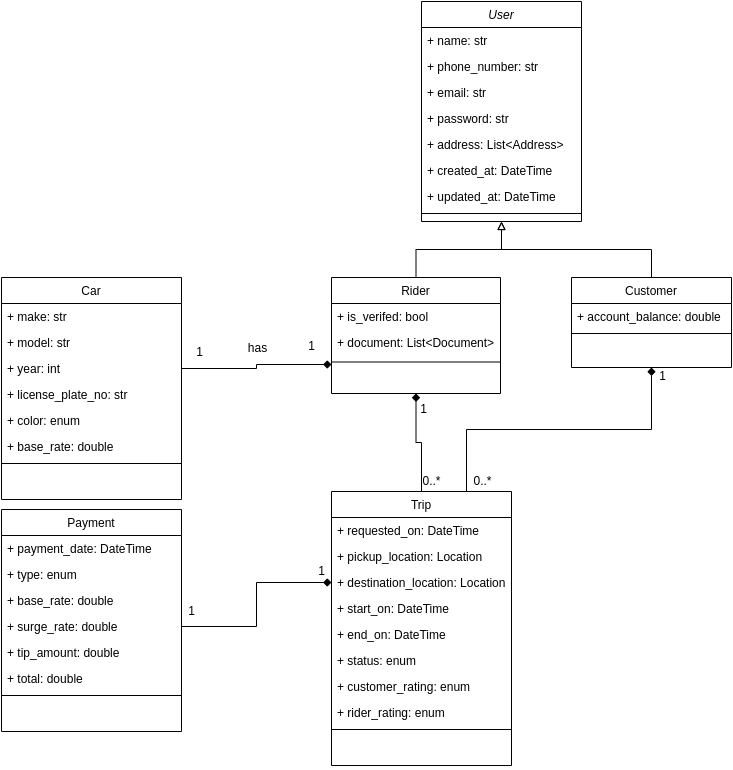

The diagram above was exported from draw.io. Its source (the exported page's mxGraphModel, read from the mxfile embedded in the PNG):
<mxGraphModel dx="1487" dy="777" grid="0" gridSize="10" guides="1" tooltips="1" connect="1" arrows="1" fold="1" page="1" pageScale="1" pageWidth="827" pageHeight="1169" math="0" shadow="0">
  <root>
    <mxCell id="WIyWlLk6GJQsqaUBKTNV-0" />
    <mxCell id="WIyWlLk6GJQsqaUBKTNV-1" parent="WIyWlLk6GJQsqaUBKTNV-0" />
    <mxCell id="zkfFHV4jXpPFQw0GAbJ--0" value="User" style="swimlane;fontStyle=2;align=center;verticalAlign=top;childLayout=stackLayout;horizontal=1;startSize=26;horizontalStack=0;resizeParent=1;resizeLast=0;collapsible=1;marginBottom=0;rounded=0;shadow=0;strokeWidth=1;" parent="WIyWlLk6GJQsqaUBKTNV-1" vertex="1">
      <mxGeometry x="451" y="120" width="160" height="220" as="geometry">
        <mxRectangle x="230" y="140" width="160" height="26" as="alternateBounds" />
      </mxGeometry>
    </mxCell>
    <mxCell id="zkfFHV4jXpPFQw0GAbJ--1" value="+ name: str" style="text;align=left;verticalAlign=top;spacingLeft=4;spacingRight=4;overflow=hidden;rotatable=0;points=[[0,0.5],[1,0.5]];portConstraint=eastwest;" parent="zkfFHV4jXpPFQw0GAbJ--0" vertex="1">
      <mxGeometry y="26" width="160" height="26" as="geometry" />
    </mxCell>
    <mxCell id="zkfFHV4jXpPFQw0GAbJ--2" value="+ phone_number: str" style="text;align=left;verticalAlign=top;spacingLeft=4;spacingRight=4;overflow=hidden;rotatable=0;points=[[0,0.5],[1,0.5]];portConstraint=eastwest;rounded=0;shadow=0;html=0;" parent="zkfFHV4jXpPFQw0GAbJ--0" vertex="1">
      <mxGeometry y="52" width="160" height="26" as="geometry" />
    </mxCell>
    <mxCell id="zkfFHV4jXpPFQw0GAbJ--3" value="+ email: str" style="text;align=left;verticalAlign=top;spacingLeft=4;spacingRight=4;overflow=hidden;rotatable=0;points=[[0,0.5],[1,0.5]];portConstraint=eastwest;rounded=0;shadow=0;html=0;" parent="zkfFHV4jXpPFQw0GAbJ--0" vertex="1">
      <mxGeometry y="78" width="160" height="26" as="geometry" />
    </mxCell>
    <mxCell id="g2hG2hqWIefi9giZtiEk-0" value="+ password: str" style="text;align=left;verticalAlign=top;spacingLeft=4;spacingRight=4;overflow=hidden;rotatable=0;points=[[0,0.5],[1,0.5]];portConstraint=eastwest;rounded=0;shadow=0;html=0;" parent="zkfFHV4jXpPFQw0GAbJ--0" vertex="1">
      <mxGeometry y="104" width="160" height="26" as="geometry" />
    </mxCell>
    <mxCell id="1jTmL-oGItqkzWHDJTfR-22" value="+ address: List&lt;Address&gt;" style="text;align=left;verticalAlign=top;spacingLeft=4;spacingRight=4;overflow=hidden;rotatable=0;points=[[0,0.5],[1,0.5]];portConstraint=eastwest;rounded=0;shadow=0;html=0;" parent="zkfFHV4jXpPFQw0GAbJ--0" vertex="1">
      <mxGeometry y="130" width="160" height="26" as="geometry" />
    </mxCell>
    <mxCell id="g2hG2hqWIefi9giZtiEk-1" value="+ created_at: DateTime" style="text;align=left;verticalAlign=top;spacingLeft=4;spacingRight=4;overflow=hidden;rotatable=0;points=[[0,0.5],[1,0.5]];portConstraint=eastwest;rounded=0;shadow=0;html=0;" parent="zkfFHV4jXpPFQw0GAbJ--0" vertex="1">
      <mxGeometry y="156" width="160" height="26" as="geometry" />
    </mxCell>
    <mxCell id="g2hG2hqWIefi9giZtiEk-2" value="+ updated_at: DateTime" style="text;align=left;verticalAlign=top;spacingLeft=4;spacingRight=4;overflow=hidden;rotatable=0;points=[[0,0.5],[1,0.5]];portConstraint=eastwest;rounded=0;shadow=0;html=0;" parent="zkfFHV4jXpPFQw0GAbJ--0" vertex="1">
      <mxGeometry y="182" width="160" height="26" as="geometry" />
    </mxCell>
    <mxCell id="zkfFHV4jXpPFQw0GAbJ--4" value="" style="line;html=1;strokeWidth=1;align=left;verticalAlign=middle;spacingTop=-1;spacingLeft=3;spacingRight=3;rotatable=0;labelPosition=right;points=[];portConstraint=eastwest;" parent="zkfFHV4jXpPFQw0GAbJ--0" vertex="1">
      <mxGeometry y="208" width="160" height="8" as="geometry" />
    </mxCell>
    <mxCell id="BDuklBqxcyqoLhxG8YBL-0" style="edgeStyle=orthogonalEdgeStyle;rounded=0;orthogonalLoop=1;jettySize=auto;html=1;exitX=0.5;exitY=0;exitDx=0;exitDy=0;entryX=0.5;entryY=1;entryDx=0;entryDy=0;endArrow=block;endFill=0;" parent="WIyWlLk6GJQsqaUBKTNV-1" source="zkfFHV4jXpPFQw0GAbJ--6" target="zkfFHV4jXpPFQw0GAbJ--0" edge="1">
      <mxGeometry relative="1" as="geometry" />
    </mxCell>
    <mxCell id="1jTmL-oGItqkzWHDJTfR-19" style="edgeStyle=orthogonalEdgeStyle;rounded=0;orthogonalLoop=1;jettySize=auto;html=1;exitX=0.5;exitY=1;exitDx=0;exitDy=0;startArrow=diamond;startFill=1;endArrow=none;endFill=0;" parent="WIyWlLk6GJQsqaUBKTNV-1" source="zkfFHV4jXpPFQw0GAbJ--6" target="g2hG2hqWIefi9giZtiEk-56" edge="1">
      <mxGeometry relative="1" as="geometry" />
    </mxCell>
    <mxCell id="7Iiog4Jzp0xLn3GtaGya-0" style="edgeStyle=orthogonalEdgeStyle;rounded=0;orthogonalLoop=1;jettySize=auto;html=1;exitX=0;exitY=0.75;exitDx=0;exitDy=0;entryX=1;entryY=0.5;entryDx=0;entryDy=0;endArrow=none;endFill=0;startArrow=diamond;startFill=1;" parent="WIyWlLk6GJQsqaUBKTNV-1" source="zkfFHV4jXpPFQw0GAbJ--6" target="1jTmL-oGItqkzWHDJTfR-5" edge="1">
      <mxGeometry relative="1" as="geometry" />
    </mxCell>
    <mxCell id="zkfFHV4jXpPFQw0GAbJ--6" value="Rider" style="swimlane;fontStyle=0;align=center;verticalAlign=top;childLayout=stackLayout;horizontal=1;startSize=26;horizontalStack=0;resizeParent=1;resizeLast=0;collapsible=1;marginBottom=0;rounded=0;shadow=0;strokeWidth=1;" parent="WIyWlLk6GJQsqaUBKTNV-1" vertex="1">
      <mxGeometry x="361" y="396" width="169" height="116" as="geometry">
        <mxRectangle x="130" y="380" width="160" height="26" as="alternateBounds" />
      </mxGeometry>
    </mxCell>
    <mxCell id="zkfFHV4jXpPFQw0GAbJ--7" value="+ is_verifed: bool" style="text;align=left;verticalAlign=top;spacingLeft=4;spacingRight=4;overflow=hidden;rotatable=0;points=[[0,0.5],[1,0.5]];portConstraint=eastwest;" parent="zkfFHV4jXpPFQw0GAbJ--6" vertex="1">
      <mxGeometry y="26" width="169" height="26" as="geometry" />
    </mxCell>
    <mxCell id="7Iiog4Jzp0xLn3GtaGya-3" value="+ document: List&lt;Document&gt;" style="text;align=left;verticalAlign=top;spacingLeft=4;spacingRight=4;overflow=hidden;rotatable=0;points=[[0,0.5],[1,0.5]];portConstraint=eastwest;" parent="zkfFHV4jXpPFQw0GAbJ--6" vertex="1">
      <mxGeometry y="52" width="169" height="26" as="geometry" />
    </mxCell>
    <mxCell id="zkfFHV4jXpPFQw0GAbJ--9" value="" style="line;html=1;strokeWidth=1;align=left;verticalAlign=middle;spacingTop=-1;spacingLeft=3;spacingRight=3;rotatable=0;labelPosition=right;points=[];portConstraint=eastwest;" parent="zkfFHV4jXpPFQw0GAbJ--6" vertex="1">
      <mxGeometry y="78" width="169" height="13" as="geometry" />
    </mxCell>
    <mxCell id="BDuklBqxcyqoLhxG8YBL-1" style="edgeStyle=orthogonalEdgeStyle;rounded=0;orthogonalLoop=1;jettySize=auto;html=1;exitX=0.5;exitY=0;exitDx=0;exitDy=0;entryX=0.5;entryY=1;entryDx=0;entryDy=0;endArrow=block;endFill=0;" parent="WIyWlLk6GJQsqaUBKTNV-1" source="zkfFHV4jXpPFQw0GAbJ--13" target="zkfFHV4jXpPFQw0GAbJ--0" edge="1">
      <mxGeometry relative="1" as="geometry" />
    </mxCell>
    <mxCell id="1jTmL-oGItqkzWHDJTfR-0" style="edgeStyle=orthogonalEdgeStyle;rounded=0;orthogonalLoop=1;jettySize=auto;html=1;exitX=0.5;exitY=1;exitDx=0;exitDy=0;entryX=0.75;entryY=0;entryDx=0;entryDy=0;startArrow=diamond;startFill=1;endArrow=none;endFill=0;" parent="WIyWlLk6GJQsqaUBKTNV-1" source="zkfFHV4jXpPFQw0GAbJ--13" target="g2hG2hqWIefi9giZtiEk-56" edge="1">
      <mxGeometry relative="1" as="geometry" />
    </mxCell>
    <mxCell id="zkfFHV4jXpPFQw0GAbJ--13" value="Customer" style="swimlane;fontStyle=0;align=center;verticalAlign=top;childLayout=stackLayout;horizontal=1;startSize=26;horizontalStack=0;resizeParent=1;resizeLast=0;collapsible=1;marginBottom=0;rounded=0;shadow=0;strokeWidth=1;" parent="WIyWlLk6GJQsqaUBKTNV-1" vertex="1">
      <mxGeometry x="601" y="396" width="160" height="90" as="geometry">
        <mxRectangle x="340" y="380" width="170" height="26" as="alternateBounds" />
      </mxGeometry>
    </mxCell>
    <mxCell id="zkfFHV4jXpPFQw0GAbJ--14" value="+ account_balance: double" style="text;align=left;verticalAlign=top;spacingLeft=4;spacingRight=4;overflow=hidden;rotatable=0;points=[[0,0.5],[1,0.5]];portConstraint=eastwest;" parent="zkfFHV4jXpPFQw0GAbJ--13" vertex="1">
      <mxGeometry y="26" width="160" height="26" as="geometry" />
    </mxCell>
    <mxCell id="zkfFHV4jXpPFQw0GAbJ--15" value="" style="line;html=1;strokeWidth=1;align=left;verticalAlign=middle;spacingTop=-1;spacingLeft=3;spacingRight=3;rotatable=0;labelPosition=right;points=[];portConstraint=eastwest;" parent="zkfFHV4jXpPFQw0GAbJ--13" vertex="1">
      <mxGeometry y="52" width="160" height="8" as="geometry" />
    </mxCell>
    <mxCell id="g2hG2hqWIefi9giZtiEk-56" value="Trip" style="swimlane;fontStyle=0;align=center;verticalAlign=top;childLayout=stackLayout;horizontal=1;startSize=26;horizontalStack=0;resizeParent=1;resizeParentMax=0;resizeLast=0;collapsible=1;marginBottom=0;" parent="WIyWlLk6GJQsqaUBKTNV-1" vertex="1">
      <mxGeometry x="361" y="610" width="180" height="274" as="geometry" />
    </mxCell>
    <mxCell id="g2hG2hqWIefi9giZtiEk-57" value="+ requested_on: DateTime" style="text;strokeColor=none;fillColor=none;align=left;verticalAlign=top;spacingLeft=4;spacingRight=4;overflow=hidden;rotatable=0;points=[[0,0.5],[1,0.5]];portConstraint=eastwest;" parent="g2hG2hqWIefi9giZtiEk-56" vertex="1">
      <mxGeometry y="26" width="180" height="26" as="geometry" />
    </mxCell>
    <mxCell id="g2hG2hqWIefi9giZtiEk-62" value="+ pickup_location: Location" style="text;strokeColor=none;fillColor=none;align=left;verticalAlign=top;spacingLeft=4;spacingRight=4;overflow=hidden;rotatable=0;points=[[0,0.5],[1,0.5]];portConstraint=eastwest;" parent="g2hG2hqWIefi9giZtiEk-56" vertex="1">
      <mxGeometry y="52" width="180" height="26" as="geometry" />
    </mxCell>
    <mxCell id="g2hG2hqWIefi9giZtiEk-63" value="+ destination_location: Location" style="text;strokeColor=none;fillColor=none;align=left;verticalAlign=top;spacingLeft=4;spacingRight=4;overflow=hidden;rotatable=0;points=[[0,0.5],[1,0.5]];portConstraint=eastwest;" parent="g2hG2hqWIefi9giZtiEk-56" vertex="1">
      <mxGeometry y="78" width="180" height="26" as="geometry" />
    </mxCell>
    <mxCell id="g2hG2hqWIefi9giZtiEk-64" value="+ start_on: DateTime" style="text;strokeColor=none;fillColor=none;align=left;verticalAlign=top;spacingLeft=4;spacingRight=4;overflow=hidden;rotatable=0;points=[[0,0.5],[1,0.5]];portConstraint=eastwest;" parent="g2hG2hqWIefi9giZtiEk-56" vertex="1">
      <mxGeometry y="104" width="180" height="26" as="geometry" />
    </mxCell>
    <mxCell id="g2hG2hqWIefi9giZtiEk-58" value="+ end_on: DateTime" style="text;strokeColor=none;fillColor=none;align=left;verticalAlign=top;spacingLeft=4;spacingRight=4;overflow=hidden;rotatable=0;points=[[0,0.5],[1,0.5]];portConstraint=eastwest;" parent="g2hG2hqWIefi9giZtiEk-56" vertex="1">
      <mxGeometry y="130" width="180" height="26" as="geometry" />
    </mxCell>
    <mxCell id="1jTmL-oGItqkzWHDJTfR-24" value="+ status: enum" style="text;strokeColor=none;fillColor=none;align=left;verticalAlign=top;spacingLeft=4;spacingRight=4;overflow=hidden;rotatable=0;points=[[0,0.5],[1,0.5]];portConstraint=eastwest;" parent="g2hG2hqWIefi9giZtiEk-56" vertex="1">
      <mxGeometry y="156" width="180" height="26" as="geometry" />
    </mxCell>
    <mxCell id="1jTmL-oGItqkzWHDJTfR-26" value="+ customer_rating: enum" style="text;strokeColor=none;fillColor=none;align=left;verticalAlign=top;spacingLeft=4;spacingRight=4;overflow=hidden;rotatable=0;points=[[0,0.5],[1,0.5]];portConstraint=eastwest;" parent="g2hG2hqWIefi9giZtiEk-56" vertex="1">
      <mxGeometry y="182" width="180" height="26" as="geometry" />
    </mxCell>
    <mxCell id="1jTmL-oGItqkzWHDJTfR-27" value="+ rider_rating: enum" style="text;strokeColor=none;fillColor=none;align=left;verticalAlign=top;spacingLeft=4;spacingRight=4;overflow=hidden;rotatable=0;points=[[0,0.5],[1,0.5]];portConstraint=eastwest;" parent="g2hG2hqWIefi9giZtiEk-56" vertex="1">
      <mxGeometry y="208" width="180" height="26" as="geometry" />
    </mxCell>
    <mxCell id="g2hG2hqWIefi9giZtiEk-59" value="" style="line;strokeWidth=1;fillColor=none;align=left;verticalAlign=middle;spacingTop=-1;spacingLeft=3;spacingRight=3;rotatable=0;labelPosition=right;points=[];portConstraint=eastwest;" parent="g2hG2hqWIefi9giZtiEk-56" vertex="1">
      <mxGeometry y="234" width="180" height="8" as="geometry" />
    </mxCell>
    <mxCell id="g2hG2hqWIefi9giZtiEk-60" value="     " style="text;strokeColor=none;fillColor=none;align=left;verticalAlign=top;spacingLeft=4;spacingRight=4;overflow=hidden;rotatable=0;points=[[0,0.5],[1,0.5]];portConstraint=eastwest;" parent="g2hG2hqWIefi9giZtiEk-56" vertex="1">
      <mxGeometry y="242" width="180" height="32" as="geometry" />
    </mxCell>
    <mxCell id="g2hG2hqWIefi9giZtiEk-65" value="Payment" style="swimlane;fontStyle=0;align=center;verticalAlign=top;childLayout=stackLayout;horizontal=1;startSize=26;horizontalStack=0;resizeParent=1;resizeParentMax=0;resizeLast=0;collapsible=1;marginBottom=0;" parent="WIyWlLk6GJQsqaUBKTNV-1" vertex="1">
      <mxGeometry x="31" y="628" width="180" height="222" as="geometry" />
    </mxCell>
    <mxCell id="Y2jwBKVOw-2kjNFXGJS5-0" value="+ payment_date: DateTime" style="text;strokeColor=none;fillColor=none;align=left;verticalAlign=top;spacingLeft=4;spacingRight=4;overflow=hidden;rotatable=0;points=[[0,0.5],[1,0.5]];portConstraint=eastwest;" parent="g2hG2hqWIefi9giZtiEk-65" vertex="1">
      <mxGeometry y="26" width="180" height="26" as="geometry" />
    </mxCell>
    <mxCell id="1jTmL-oGItqkzWHDJTfR-28" value="+ type: enum" style="text;strokeColor=none;fillColor=none;align=left;verticalAlign=top;spacingLeft=4;spacingRight=4;overflow=hidden;rotatable=0;points=[[0,0.5],[1,0.5]];portConstraint=eastwest;" parent="g2hG2hqWIefi9giZtiEk-65" vertex="1">
      <mxGeometry y="52" width="180" height="26" as="geometry" />
    </mxCell>
    <mxCell id="g2hG2hqWIefi9giZtiEk-66" value="+ base_rate: double" style="text;strokeColor=none;fillColor=none;align=left;verticalAlign=top;spacingLeft=4;spacingRight=4;overflow=hidden;rotatable=0;points=[[0,0.5],[1,0.5]];portConstraint=eastwest;" parent="g2hG2hqWIefi9giZtiEk-65" vertex="1">
      <mxGeometry y="78" width="180" height="26" as="geometry" />
    </mxCell>
    <mxCell id="g2hG2hqWIefi9giZtiEk-67" value="+ surge_rate: double" style="text;strokeColor=none;fillColor=none;align=left;verticalAlign=top;spacingLeft=4;spacingRight=4;overflow=hidden;rotatable=0;points=[[0,0.5],[1,0.5]];portConstraint=eastwest;" parent="g2hG2hqWIefi9giZtiEk-65" vertex="1">
      <mxGeometry y="104" width="180" height="26" as="geometry" />
    </mxCell>
    <mxCell id="g2hG2hqWIefi9giZtiEk-68" value="+ tip_amount: double" style="text;strokeColor=none;fillColor=none;align=left;verticalAlign=top;spacingLeft=4;spacingRight=4;overflow=hidden;rotatable=0;points=[[0,0.5],[1,0.5]];portConstraint=eastwest;" parent="g2hG2hqWIefi9giZtiEk-65" vertex="1">
      <mxGeometry y="130" width="180" height="26" as="geometry" />
    </mxCell>
    <mxCell id="g2hG2hqWIefi9giZtiEk-69" value="+ total: double" style="text;strokeColor=none;fillColor=none;align=left;verticalAlign=top;spacingLeft=4;spacingRight=4;overflow=hidden;rotatable=0;points=[[0,0.5],[1,0.5]];portConstraint=eastwest;" parent="g2hG2hqWIefi9giZtiEk-65" vertex="1">
      <mxGeometry y="156" width="180" height="26" as="geometry" />
    </mxCell>
    <mxCell id="g2hG2hqWIefi9giZtiEk-71" value="" style="line;strokeWidth=1;fillColor=none;align=left;verticalAlign=middle;spacingTop=-1;spacingLeft=3;spacingRight=3;rotatable=0;labelPosition=right;points=[];portConstraint=eastwest;" parent="g2hG2hqWIefi9giZtiEk-65" vertex="1">
      <mxGeometry y="182" width="180" height="8" as="geometry" />
    </mxCell>
    <mxCell id="g2hG2hqWIefi9giZtiEk-72" value="     " style="text;strokeColor=none;fillColor=none;align=left;verticalAlign=top;spacingLeft=4;spacingRight=4;overflow=hidden;rotatable=0;points=[[0,0.5],[1,0.5]];portConstraint=eastwest;" parent="g2hG2hqWIefi9giZtiEk-65" vertex="1">
      <mxGeometry y="190" width="180" height="32" as="geometry" />
    </mxCell>
    <mxCell id="BDuklBqxcyqoLhxG8YBL-6" style="edgeStyle=orthogonalEdgeStyle;rounded=0;orthogonalLoop=1;jettySize=auto;html=1;exitX=0;exitY=0.5;exitDx=0;exitDy=0;endArrow=none;endFill=0;startArrow=diamond;startFill=1;" parent="WIyWlLk6GJQsqaUBKTNV-1" source="g2hG2hqWIefi9giZtiEk-63" target="g2hG2hqWIefi9giZtiEk-67" edge="1">
      <mxGeometry relative="1" as="geometry" />
    </mxCell>
    <mxCell id="1jTmL-oGItqkzWHDJTfR-1" value="1" style="text;html=1;align=center;verticalAlign=middle;resizable=0;points=[];autosize=1;strokeColor=none;fillColor=none;" parent="WIyWlLk6GJQsqaUBKTNV-1" vertex="1">
      <mxGeometry x="677" y="480" width="30" height="30" as="geometry" />
    </mxCell>
    <mxCell id="1jTmL-oGItqkzWHDJTfR-2" value="0..*" style="text;html=1;align=center;verticalAlign=middle;resizable=0;points=[];autosize=1;strokeColor=none;fillColor=none;" parent="WIyWlLk6GJQsqaUBKTNV-1" vertex="1">
      <mxGeometry x="492" y="585" width="40" height="30" as="geometry" />
    </mxCell>
    <mxCell id="1jTmL-oGItqkzWHDJTfR-3" value="Car" style="swimlane;fontStyle=0;align=center;verticalAlign=top;childLayout=stackLayout;horizontal=1;startSize=26;horizontalStack=0;resizeParent=1;resizeParentMax=0;resizeLast=0;collapsible=1;marginBottom=0;" parent="WIyWlLk6GJQsqaUBKTNV-1" vertex="1">
      <mxGeometry x="31" y="396" width="180" height="222" as="geometry" />
    </mxCell>
    <mxCell id="1jTmL-oGItqkzWHDJTfR-4" value="+ make: str" style="text;strokeColor=none;fillColor=none;align=left;verticalAlign=top;spacingLeft=4;spacingRight=4;overflow=hidden;rotatable=0;points=[[0,0.5],[1,0.5]];portConstraint=eastwest;" parent="1jTmL-oGItqkzWHDJTfR-3" vertex="1">
      <mxGeometry y="26" width="180" height="26" as="geometry" />
    </mxCell>
    <mxCell id="1jTmL-oGItqkzWHDJTfR-32" value="+ model: str" style="text;strokeColor=none;fillColor=none;align=left;verticalAlign=top;spacingLeft=4;spacingRight=4;overflow=hidden;rotatable=0;points=[[0,0.5],[1,0.5]];portConstraint=eastwest;" parent="1jTmL-oGItqkzWHDJTfR-3" vertex="1">
      <mxGeometry y="52" width="180" height="26" as="geometry" />
    </mxCell>
    <mxCell id="1jTmL-oGItqkzWHDJTfR-5" value="+ year: int" style="text;strokeColor=none;fillColor=none;align=left;verticalAlign=top;spacingLeft=4;spacingRight=4;overflow=hidden;rotatable=0;points=[[0,0.5],[1,0.5]];portConstraint=eastwest;" parent="1jTmL-oGItqkzWHDJTfR-3" vertex="1">
      <mxGeometry y="78" width="180" height="26" as="geometry" />
    </mxCell>
    <mxCell id="1jTmL-oGItqkzWHDJTfR-6" value="+ license_plate_no: str" style="text;strokeColor=none;fillColor=none;align=left;verticalAlign=top;spacingLeft=4;spacingRight=4;overflow=hidden;rotatable=0;points=[[0,0.5],[1,0.5]];portConstraint=eastwest;" parent="1jTmL-oGItqkzWHDJTfR-3" vertex="1">
      <mxGeometry y="104" width="180" height="26" as="geometry" />
    </mxCell>
    <mxCell id="1jTmL-oGItqkzWHDJTfR-7" value="+ color: enum" style="text;strokeColor=none;fillColor=none;align=left;verticalAlign=top;spacingLeft=4;spacingRight=4;overflow=hidden;rotatable=0;points=[[0,0.5],[1,0.5]];portConstraint=eastwest;" parent="1jTmL-oGItqkzWHDJTfR-3" vertex="1">
      <mxGeometry y="130" width="180" height="26" as="geometry" />
    </mxCell>
    <mxCell id="1jTmL-oGItqkzWHDJTfR-8" value="+ base_rate: double&#10;" style="text;strokeColor=none;fillColor=none;align=left;verticalAlign=top;spacingLeft=4;spacingRight=4;overflow=hidden;rotatable=0;points=[[0,0.5],[1,0.5]];portConstraint=eastwest;" parent="1jTmL-oGItqkzWHDJTfR-3" vertex="1">
      <mxGeometry y="156" width="180" height="26" as="geometry" />
    </mxCell>
    <mxCell id="1jTmL-oGItqkzWHDJTfR-9" value="" style="line;strokeWidth=1;fillColor=none;align=left;verticalAlign=middle;spacingTop=-1;spacingLeft=3;spacingRight=3;rotatable=0;labelPosition=right;points=[];portConstraint=eastwest;" parent="1jTmL-oGItqkzWHDJTfR-3" vertex="1">
      <mxGeometry y="182" width="180" height="8" as="geometry" />
    </mxCell>
    <mxCell id="1jTmL-oGItqkzWHDJTfR-10" value="     " style="text;strokeColor=none;fillColor=none;align=left;verticalAlign=top;spacingLeft=4;spacingRight=4;overflow=hidden;rotatable=0;points=[[0,0.5],[1,0.5]];portConstraint=eastwest;" parent="1jTmL-oGItqkzWHDJTfR-3" vertex="1">
      <mxGeometry y="190" width="180" height="32" as="geometry" />
    </mxCell>
    <mxCell id="1jTmL-oGItqkzWHDJTfR-13" value="1" style="text;html=1;align=center;verticalAlign=middle;resizable=0;points=[];autosize=1;strokeColor=none;fillColor=none;" parent="WIyWlLk6GJQsqaUBKTNV-1" vertex="1">
      <mxGeometry x="326" y="450" width="30" height="30" as="geometry" />
    </mxCell>
    <mxCell id="1jTmL-oGItqkzWHDJTfR-14" value="1" style="text;html=1;align=center;verticalAlign=middle;resizable=0;points=[];autosize=1;strokeColor=none;fillColor=none;" parent="WIyWlLk6GJQsqaUBKTNV-1" vertex="1">
      <mxGeometry x="214" y="456" width="30" height="30" as="geometry" />
    </mxCell>
    <mxCell id="1jTmL-oGItqkzWHDJTfR-16" value="has" style="text;html=1;align=center;verticalAlign=middle;resizable=0;points=[];autosize=1;strokeColor=none;fillColor=none;" parent="WIyWlLk6GJQsqaUBKTNV-1" vertex="1">
      <mxGeometry x="268" y="454" width="37" height="26" as="geometry" />
    </mxCell>
    <mxCell id="1jTmL-oGItqkzWHDJTfR-17" value="1" style="text;html=1;align=center;verticalAlign=middle;resizable=0;points=[];autosize=1;strokeColor=none;fillColor=none;" parent="WIyWlLk6GJQsqaUBKTNV-1" vertex="1">
      <mxGeometry x="336" y="675" width="30" height="30" as="geometry" />
    </mxCell>
    <mxCell id="1jTmL-oGItqkzWHDJTfR-18" value="1" style="text;html=1;align=center;verticalAlign=middle;resizable=0;points=[];autosize=1;strokeColor=none;fillColor=none;" parent="WIyWlLk6GJQsqaUBKTNV-1" vertex="1">
      <mxGeometry x="206" y="715" width="30" height="30" as="geometry" />
    </mxCell>
    <mxCell id="1jTmL-oGItqkzWHDJTfR-20" value="1" style="text;html=1;align=center;verticalAlign=middle;resizable=0;points=[];autosize=1;strokeColor=none;fillColor=none;" parent="WIyWlLk6GJQsqaUBKTNV-1" vertex="1">
      <mxGeometry x="438" y="513" width="30" height="30" as="geometry" />
    </mxCell>
    <mxCell id="1jTmL-oGItqkzWHDJTfR-21" value="0..*" style="text;html=1;align=center;verticalAlign=middle;resizable=0;points=[];autosize=1;strokeColor=none;fillColor=none;" parent="WIyWlLk6GJQsqaUBKTNV-1" vertex="1">
      <mxGeometry x="441" y="585" width="40" height="30" as="geometry" />
    </mxCell>
  </root>
</mxGraphModel>